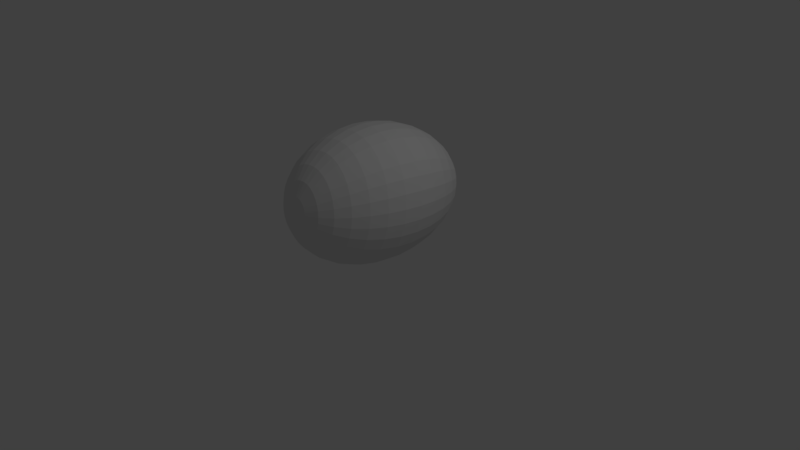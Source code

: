 # Source: watermelon.blend  (saved by Blender 2.77.0; exported with 4.5.12 LTS)
import bpy
from mathutils import Matrix  # noqa: F401  (used for matrix-valued properties, if any)

bpy.ops.wm.read_factory_settings(use_empty=True)
scene = bpy.context.scene
scene.name = 'Scene'

# ---- collections
col_collection_1 = bpy.data.collections.new('Collection 1'); scene.collection.children.link(col_collection_1)

# ---- world
world_world = bpy.data.worlds.new('World'); scene.world = world_world
world_world.color = (0.05088, 0.05088, 0.05088)
world_world.use_sun_shadow = False
world_world.sun_shadow_jitter_overblur = 0.0
world_world.cycles.sampling_method = 'MANUAL'

# ---- cameras
cam_camera = bpy.data.cameras.new('Camera')
cam_camera.clip_end = 100.0
cam_camera.lens = 35.0
cam_camera.sensor_width = 32.0
cam_camera.sensor_height = 18.0
cam_camera.ortho_scale = 7.314
cam_camera.dof.focus_distance = 0.0
cam_camera.dof.aperture_fstop = 128.0

# ---- lights
light_lamp = bpy.data.lights.new('Lamp', 'POINT')
light_lamp.transmission_factor = 0.0
light_lamp.cutoff_distance = 30.0
light_lamp.energy = 100.0
light_lamp.shadow_buffer_clip_start = 1.001
light_lamp.shadow_soft_size = 0.1
light_lamp.shadow_maximum_resolution = 0.006
light_lamp.use_absolute_resolution = True

# ---- meshes
me_sphere = bpy.data.meshes.new('Sphere')
me_sphere.from_pydata([(-0.1565, -0.5822, 1.026), (-0.3439, -0.5743, 0.9695), (-0.5177, -0.5774, 0.879), (-0.6713, -0.5914, 0.758), (-0.7988, -0.6158, 0.6112), (-0.8951, -0.6493, 0.444), (-0.9566, -0.6902, 0.2629), (-0.9808, -0.7366, 0.07459), (-0.9667, -0.7864, -0.1138), (-0.9148, -0.8373, -0.295), (-0.8271, -0.8872, -0.4622), (-0.7069, -0.9342, -0.6089), (-0.5589, -0.9766, -0.7294), (-0.3888, -1.013, -0.8191), (-0.2032, -1.042, -0.8743), (-0.151, -0.5542, 1.021), (-0.3331, -0.5194, 0.9592), (-0.5021, -0.4975, 0.8641), (-0.6513, -0.4891, 0.739), (-0.775, -0.4939, 0.5885), (-0.8684, -0.5116, 0.4183), (-0.9279, -0.5412, 0.2349), (-0.951, -0.5813, 0.04518), (-0.9369, -0.6305, -0.1435), (-0.8862, -0.6869, -0.3239), (-0.8008, -0.7487, -0.489), (-0.6842, -0.8138, -0.6324), (-0.5407, -0.8801, -0.7484), (-0.3761, -0.9454, -0.8325), (-0.1967, -1.007, -0.8813), (-0.1383, -0.5281, 1.016), (-0.3083, -0.4684, 0.9499), (-0.4662, -0.4231, 0.8509), (-0.6057, -0.3935, 0.7223), (-0.7213, -0.38, 0.5688), (-0.8086, -0.3828, 0.3962), (-0.864, -0.4015, 0.211), (-0.8854, -0.4355, 0.02012), (-0.872, -0.4839, -0.169), (-0.8245, -0.5454, -0.3489), (-0.7448, -0.6182, -0.5125), (-0.636, -0.7003, -0.6532), (-0.5025, -0.7891, -0.7655), (-0.3495, -0.8816, -0.8448), (-0.183, -0.9745, -0.8878), (-0.1189, -0.505, 1.012), (-0.2705, -0.4229, 0.9418), (-0.4114, -0.3568, 0.8395), (-0.5361, -0.3081, 0.7083), (-0.6396, -0.278, 0.5526), (-0.7176, -0.2671, 0.3782), (-0.7671, -0.2758, 0.1916), (-0.7863, -0.3041, -0.0002495), (-0.7743, -0.3516, -0.1898), (-0.7319, -0.4174, -0.3695), (-0.6608, -0.5002, -0.5321), (-0.564, -0.5976, -0.671), (-0.4455, -0.7068, -0.7804), (-0.3099, -0.824, -0.8557), (-0.1627, -0.9447, -0.8937), (-0.09357, -0.4856, 1.008), (-0.221, -0.3848, 0.9351), (-0.3398, -0.3009, 0.8304), (-0.4451, -0.2359, 0.6971), (-0.5326, -0.1913, 0.5399), (-0.5987, -0.1685, 0.3642), (-0.6407, -0.1684, 0.1766), (-0.657, -0.1915, -0.01597), (-0.6471, -0.2381, -0.2059), (-0.6115, -0.3076, -0.3857), (-0.5519, -0.3988, -0.5478), (-0.4709, -0.5095, -0.6855), (-0.3718, -0.6363, -0.7927), (-0.2588, -0.7747, -0.8649), (-0.1364, -0.9194, -0.8988), (-0.06322, -0.4708, 1.005), (-0.1616, -0.3554, 0.9299), (-0.2538, -0.2575, 0.8234), (-0.3358, -0.1794, 0.6888), (-0.4042, -0.1232, 0.5305), (-0.4561, -0.09059, 0.3541), (-0.4892, -0.08311, 0.1657), (-0.5023, -0.1019, -0.02737), (-0.4949, -0.1475, -0.2177), (-0.4677, -0.2199, -0.3977), (-0.4219, -0.3179, -0.5596), (-0.3598, -0.4392, -0.6965), (-0.2841, -0.5801, -0.8024), (-0.1981, -0.7356, -0.8723), (-0.1053, -0.8993, -0.9029), (-0.02902, -0.4611, 1.003), (-0.09465, -0.3359, 0.9263), (-0.1567, -0.2283, 0.8187), (-0.2124, -0.1409, 0.6832), (-0.2592, -0.07621, 0.5243), (-0.2949, -0.03635, 0.3473), (-0.318, -0.0233, 0.1586), (-0.3275, -0.03864, -0.03491), (-0.3232, -0.08339, -0.2256), (-0.3056, -0.1577, -0.4058), (-0.2756, -0.2606, -0.5677), (-0.235, -0.3895, -0.7043), (-0.1857, -0.5406, -0.8093), (-0.1301, -0.7082, -0.8776), (-0.07052, -0.8853, -0.9059), (0.007731, -0.4569, 1.002), (-0.02263, -0.327, 0.9244), (-0.05224, -0.2145, 0.8161), (-0.07949, -0.122, 0.6802), (-0.1029, -0.05243, 0.521), (-0.1212, -0.008161, 0.3437), (-0.1335, 0.008443, 0.1547), (-0.1392, -0.004566, -0.03907), (-0.1383, -0.0485, -0.23), (-0.1312, -0.1237, -0.4104), (-0.1184, -0.2292, -0.5725), (-0.101, -0.3625, -0.7089), (-0.08022, -0.5192, -0.8134), (-0.05726, -0.6936, -0.8808), (-0.03332, -0.878, -0.9078), (0.04562, -0.4583, 1.002), (0.05171, -0.3293, 0.9241), (0.05572, -0.2168, 0.8157), (0.05799, -0.1238, 0.6797), (0.05884, -0.05318, 0.5203), (0.05861, -0.007621, 0.3429), (0.0575, 0.0103, 0.1538), (0.0556, -0.001589, -0.04016), (0.05284, -0.04478, -0.2313), (0.04903, -0.1197, -0.4118), (0.04389, -0.2255, -0.574), (0.03709, -0.3594, -0.7104), (0.02835, -0.5171, -0.8147), (0.01757, -0.6924, -0.8819), (0.004842, -0.8776, -0.9084), (0.08319, -0.4654, 1.003), (0.1255, -0.3426, 0.9255), (0.163, -0.2354, 0.8174), (0.1947, -0.1466, 0.6816), (0.2198, -0.079, 0.5223), (0.2376, -0.03544, 0.3449), (0.2476, -0.01857, 0.1557), (0.2495, -0.03063, -0.03831), (0.243, -0.07317, -0.2295), (0.2281, -0.1467, -0.4101), (0.205, -0.2501, -0.5723), (0.174, -0.3809, -0.7088), (0.1358, -0.5346, -0.8134), (0.09153, -0.7049, -0.8808), (0.0425, -0.8843, -0.9077), (0.119, -0.4779, 1.004), (0.1959, -0.3667, 0.9285), (0.2655, -0.2699, 0.8213), (0.3253, -0.1899, 0.686), (0.3736, -0.1295, 0.527), (0.4087, -0.09131, 0.3498), (0.4293, -0.07791, 0.1606), (0.4348, -0.09145, -0.03335), (0.4247, -0.1334, -0.2245), (0.3991, -0.2042, -0.4051), (0.3587, -0.3028, -0.5674), (0.3044, -0.4266, -0.7042), (0.2381, -0.5712, -0.8092), (0.1618, -0.7307, -0.8775), (0.0782, -0.8977, -0.9059), (0.1516, -0.4954, 1.007), (0.2602, -0.4008, 0.9331), (0.359, -0.3191, 0.8274), (0.4447, -0.2525, 0.6931), (0.5142, -0.2033, 0.5347), (0.5651, -0.1738, 0.3578), (0.5955, -0.1662, 0.1689), (0.6042, -0.1825, -0.02489), (0.5906, -0.224, -0.2159), (0.5551, -0.2908, -0.3965), (0.4987, -0.382, -0.5589), (0.4232, -0.4951, -0.6962), (0.331, -0.6259, -0.8022), (0.2255, -0.7689, -0.8721), (0.1106, -0.9174, -0.9028), (0.1799, -0.5172, 1.01), (0.3158, -0.4435, 0.9393), (0.44, -0.3814, 0.8357), (0.5481, -0.3323, 0.703), (0.636, -0.298, 0.5457), (0.7006, -0.2802, 0.3695), (0.7393, -0.2807, 0.1811), (0.7507, -0.301, -0.0124), (0.7341, -0.342, -0.2033), (0.6899, -0.4037, -0.3839), (0.6196, -0.4852, -0.5467), (0.5255, -0.584, -0.6848), (0.411, -0.6966, -0.7924), (0.2803, -0.8181, -0.8647), (0.1383, -0.9426, -0.8986), (0.2026, -0.5425, 1.015), (0.3605, -0.4934, 0.947), (0.5052, -0.4544, 0.8463), (0.6312, -0.4263, 0.7157), (0.734, -0.4101, 0.5601), (0.8095, -0.4067, 0.3852), (0.8549, -0.4173, 0.1976), (0.8683, -0.4426, 0.004679), (0.8491, -0.4832, -0.186), (0.7978, -0.5388, -0.3668), (0.7162, -0.6085, -0.5304), (0.6072, -0.6901, -0.67), (0.4748, -0.7807, -0.7798), (0.3239, -0.8764, -0.8553), (0.1604, -0.9725, -0.8935), (0.2189, -0.5703, 1.019), (0.3926, -0.5485, 0.956), (0.5519, -0.5354, 0.8588), (0.6908, -0.531, 0.7313), (0.804, -0.5353, 0.5781), (0.8873, -0.5485, 0.4051), (0.9373, -0.5706, 0.2189), (0.952, -0.6019, 0.0267), (0.9308, -0.6421, -0.1638), (0.8744, -0.6909, -0.3451), (0.7846, -0.7471, -0.5099), (0.6649, -0.8093, -0.6516), (0.5198, -0.8751, -0.7646), (0.3546, -0.9417, -0.8442), (0.1759, -1.006, -0.8875), (0.2281, -0.5995, 1.024), (0.4107, -0.6065, 0.966), (0.5783, -0.621, 0.8733), (0.7243, -0.642, 0.7496), (0.8433, -0.6685, 0.5996), (0.9307, -0.6996, 0.4292), (0.983, -0.7344, 0.2448), (0.9983, -0.7722, 0.05368), (0.9758, -0.8122, -0.1367), (0.9163, -0.8536, -0.3188), (0.822, -0.8955, -0.4854), (0.6963, -0.9367, -0.63), (0.5441, -0.9758, -0.747), (0.3712, -1.011, -0.8317), (0.1843, -1.041, -0.8809), (0.2299, -0.629, 1.03), (0.4143, -0.6652, 0.9768), (0.5832, -0.7079, 0.8891), (0.7304, -0.7549, 0.77), (0.8501, -0.8042, 0.6241), (0.9379, -0.8537, 0.457), (0.9903, -0.9016, 0.2749), (1.005, -0.9463, 0.08513), (0.9821, -0.9862, -0.1051), (0.9219, -1.02, -0.2883), (0.8266, -1.047, -0.4574), (0.7, -1.067, -0.6058), (0.5468, -1.079, -0.7275), (0.373, -1.082, -0.8181), (0.1852, -1.077, -0.8739), (0.2243, -0.6576, 1.035), (0.403, -0.7223, 0.9879), (0.5666, -0.7923, 0.9057), (0.7089, -0.8647, 0.7919), (0.8243, -0.9364, 0.6507), (0.9086, -1.004, 0.4874), (0.9586, -1.065, 0.3083), (0.9724, -1.117, 0.12), (0.9495, -1.157, -0.07018), (0.8907, -1.183, -0.2549), (0.7984, -1.196, -0.4269), (0.6758, -1.195, -0.5796), (0.5278, -1.18, -0.707), (0.3599, -1.152, -0.804), (0.1785, -1.113, -0.8667), (0.2114, -0.6841, 1.041), (0.3775, -0.7753, 0.9988), (0.5291, -0.8708, 0.9224), (0.6606, -0.9669, 0.8142), (0.7669, -1.059, 0.6781), (0.8442, -1.144, 0.5192), (0.8895, -1.217, 0.3432), (0.9014, -1.276, 0.1566), (0.8794, -1.316, -0.03354), (0.8244, -1.336, -0.2199), (0.7384, -1.336, -0.3953), (0.6249, -1.315, -0.5528), (0.4878, -1.275, -0.6862), (0.3325, -1.218, -0.7899), (0.1646, -1.146, -0.8597), (0.1918, -0.7077, 1.046), (0.3387, -0.8221, 1.009), (0.4723, -0.9401, 0.9383), (0.5876, -1.057, 0.8357), (0.6804, -1.168, 0.7049), (0.7472, -1.268, 0.5504), (0.7859, -1.352, 0.3776), (0.7951, -1.416, 0.1928), (0.7747, -1.457, 0.00274), (0.7255, -1.472, -0.1854), (0.6494, -1.46, -0.3643), (0.5492, -1.422, -0.5267), (0.4285, -1.36, -0.6661), (0.2918, -1.277, -0.7765), (0.144, -1.176, -0.8532), (0.1661, -0.7272, 1.05), (0.2881, -0.8609, 1.018), (0.3984, -0.9974, 0.9526), (0.4929, -1.132, 0.8552), (0.5683, -1.258, 0.7294), (0.622, -1.37, 0.5791), (0.6522, -1.464, 0.4094), (0.6582, -1.533, 0.2263), (0.64, -1.574, 0.03631), (0.5984, -1.585, -0.1535), (0.5349, -1.564, -0.3357), (0.4519, -1.512, -0.5029), (0.3523, -1.432, -0.6479), (0.2395, -1.327, -0.7644), (0.1174, -1.202, -0.8474), (0.1355, -0.742, 1.053), (0.2278, -0.8901, 1.026), (0.3104, -1.04, 0.9644), (0.3804, -1.187, 0.8715), (0.4353, -1.325, 0.7498), (0.4735, -1.447, 0.6032), (0.494, -1.547, 0.4363), (0.4963, -1.621, 0.2547), (0.4808, -1.663, 0.0648), (0.4482, -1.671, -0.1264), (0.3998, -1.644, -0.3115), (0.3371, -1.582, -0.4827), (0.2622, -1.487, -0.6325), (0.1776, -1.365, -0.7544), (0.08603, -1.222, -0.8425), (-0.009423, -1.064, -0.8928), (0.1012, -0.7514, 1.056), (0.1601, -0.9086, 1.031), (0.2119, -1.068, 0.9729), (0.2545, -1.222, 0.8833), (0.2868, -1.367, 0.7648), (0.308, -1.495, 0.621), (0.3177, -1.6, 0.4563), (0.3162, -1.677, 0.2759), (0.3038, -1.72, 0.08613), (0.2813, -1.727, -0.1061), (0.2495, -1.696, -0.2933), (0.2093, -1.628, -0.4675), (0.162, -1.525, -0.621), (0.1087, -1.392, -0.7468), (0.05098, -1.236, -0.8389), (0.06432, -0.7552, 1.057), (0.08777, -0.9158, 1.034), (0.1066, -1.078, 0.9777), (0.1203, -1.235, 0.8899), (0.1287, -1.383, 0.7733), (0.1319, -1.513, 0.6312), (0.1305, -1.621, 0.4678), (0.1249, -1.699, 0.2883), (0.116, -1.744, 0.09868), (0.1042, -1.751, -0.09404), (0.08998, -1.719, -0.2823), (0.07367, -1.649, -0.4583), (0.05543, -1.542, -0.614), (0.03537, -1.405, -0.7422), (0.01365, -1.242, -0.8367), (0.02645, -0.7532, 1.057), (0.01348, -0.9115, 1.034), (-0.00125, -1.071, 0.9783), (-0.01702, -1.227, 0.8909), (-0.03289, -1.372, 0.7747), (-0.04773, -1.501, 0.633), (-0.06041, -1.609, 0.47), (-0.06985, -1.687, 0.2908), (-0.07525, -1.733, 0.1015), (-0.07612, -1.742, -0.09107), (-0.07243, -1.713, -0.2795), (-0.06454, -1.644, -0.4557), (-0.05322, -1.54, -0.6119), (-0.0395, -1.404, -0.7408), (-0.02452, -1.242, -0.836), (-0.01101, -0.7455, 1.056), (-0.05988, -0.896, 1.032), (-0.1076, -1.048, 0.9748), (-0.1522, -1.196, 0.8862), (-0.1917, -1.336, 0.7688), (-0.2241, -1.461, 0.6263), (-0.2476, -1.565, 0.4628), (-0.2607, -1.643, 0.2836), (-0.2626, -1.69, 0.09458), (-0.2527, -1.703, -0.09736), (-0.2315, -1.677, -0.2848), (-0.2, -1.615, -0.4599), (-0.1598, -1.518, -0.6149), (-0.113, -1.389, -0.7427), (-0.06207, -1.235, -0.8369), (-0.04661, -0.7325, 1.054), (-0.1295, -0.8699, 1.028), (-0.2084, -1.009, 0.9675), (-0.2802, -1.146, 0.8761), (-0.3419, -1.276, 0.7563), (-0.3906, -1.394, 0.6117), (-0.4241, -1.493, 0.4469), (-0.4406, -1.57, 0.2671), (-0.439, -1.618, 0.07842), (-0.419, -1.634, -0.1123), (-0.3813, -1.616, -0.2979), (-0.3276, -1.563, -0.4705), (-0.2603, -1.477, -0.6228), (-0.1825, -1.361, -0.7477), (-0.09756, -1.221, -0.8392), (-0.079, -0.7147, 1.051), (-0.1928, -0.8345, 1.021), (-0.2999, -0.9571, 0.9568), (-0.3962, -1.079, 0.8615), (-0.4777, -1.196, 0.738), (-0.5411, -1.303, 0.5905), (-0.5835, -1.396, 0.4235), (-0.6029, -1.469, 0.2428), (-0.598, -1.518, 0.05439), (-0.5688, -1.539, -0.1348), (-0.5163, -1.53, -0.3177), (-0.4427, -1.49, -0.4868), (-0.351, -1.419, -0.6349), (-0.2451, -1.322, -0.7555), (-0.1296, -1.201, -0.8429), (-0.107, -0.6927, 1.047), (-0.2473, -0.791, 1.012), (-0.3787, -0.8934, 0.9433), (-0.4959, -0.997, 0.8432), (-0.5944, -1.098, 0.7154), (-0.6702, -1.193, 0.5641), (-0.7201, -1.277, 0.3945), (-0.7417, -1.346, 0.2125), (-0.7339, -1.396, 0.02433), (-0.6968, -1.423, -0.1631), (-0.6316, -1.424, -0.3428), (-0.5409, -1.399, -0.5076), (-0.4284, -1.348, -0.6506), (-0.2987, -1.272, -0.7658), (-0.1571, -1.176, -0.8478), (-0.1294, -0.6675, 1.042), (-0.2911, -0.7413, 1.002), (-0.4418, -0.8208, 0.928), (-0.5757, -0.9036, 0.8226), (-0.6877, -0.9871, 0.6898), (-0.7733, -1.068, 0.5345), (-0.8289, -1.142, 0.3619), (-0.8522, -1.207, 0.1784), (-0.842, -1.257, -0.009627), (-0.7984, -1.29, -0.1953), (-0.7231, -1.302, -0.3715), (-0.6188, -1.294, -0.5316), (-0.4898, -1.264, -0.6689), (-0.3412, -1.214, -0.7779), (-0.1789, -1.146, -0.8537), (0.03722, -0.6008, 1.047), (-0.1455, -0.64, 1.037), (-0.3225, -0.6873, 0.9914), (-0.487, -0.7419, 0.9116), (-0.6328, -0.8024, 0.8008), (-0.7543, -0.8668, 0.663), (-0.8467, -0.9323, 0.5034), (-0.9062, -0.996, 0.3279), (-0.9305, -1.055, 0.1427), (-0.9184, -1.105, -0.04529), (-0.8701, -1.144, -0.2292), (-0.7875, -1.169, -0.4021), (-0.6736, -1.179, -0.5574), (-0.5329, -1.172, -0.6888), (-0.371, -1.15, -0.7912), (-0.1942, -1.113, -0.8602), (-0.1547, -0.6112, 1.032), (-0.3403, -0.6309, 0.9804), (-0.5126, -0.6598, 0.895), (-0.6651, -0.6971, 0.7789), (-0.7918, -0.7415, 0.6364), (-0.8878, -0.7911, 0.4728), (-0.9493, -0.8436, 0.2943), (-0.9739, -0.8962, 0.1075), (-0.9604, -0.9464, -0.08058), (-0.9094, -0.9914, -0.263), (-0.8225, -1.029, -0.4328), (-0.7033, -1.057, -0.5835), (-0.5562, -1.075, -0.7093), (-0.3871, -1.082, -0.8052), (-0.2024, -1.078, -0.8672)], [], [(13, 12, 27, 28), (6, 5, 20, 21), (14, 13, 28, 29), (7, 6, 21, 22), (0, 451, 15), (330, 14, 29), (8, 7, 22, 23), (1, 0, 15, 16), (9, 8, 23, 24), (2, 1, 16, 17), (10, 9, 24, 25), (3, 2, 17, 18), (11, 10, 25, 26), (4, 3, 18, 19), (12, 11, 26, 27), (5, 4, 19, 20), (27, 26, 41, 42), (20, 19, 34, 35), (28, 27, 42, 43), (21, 20, 35, 36), (29, 28, 43, 44), (22, 21, 36, 37), (15, 451, 30), (330, 29, 44), (23, 22, 37, 38), (16, 15, 30, 31), (24, 23, 38, 39), (17, 16, 31, 32), (25, 24, 39, 40), (18, 17, 32, 33), (26, 25, 40, 41), (19, 18, 33, 34), (31, 30, 45, 46), (39, 38, 53, 54), (32, 31, 46, 47), (40, 39, 54, 55), (33, 32, 47, 48), (41, 40, 55, 56), (34, 33, 48, 49), (42, 41, 56, 57), (35, 34, 49, 50), (43, 42, 57, 58), (36, 35, 50, 51), (44, 43, 58, 59), (37, 36, 51, 52), (30, 451, 45), (330, 44, 59), (38, 37, 52, 53), (50, 49, 64, 65), (58, 57, 72, 73), (51, 50, 65, 66), (59, 58, 73, 74), (52, 51, 66, 67), (45, 451, 60), (330, 59, 74), (53, 52, 67, 68), (46, 45, 60, 61), (54, 53, 68, 69), (47, 46, 61, 62), (55, 54, 69, 70), (48, 47, 62, 63), (56, 55, 70, 71), (49, 48, 63, 64), (57, 56, 71, 72), (69, 68, 83, 84), (62, 61, 76, 77), (70, 69, 84, 85), (63, 62, 77, 78), (71, 70, 85, 86), (64, 63, 78, 79), (72, 71, 86, 87), (65, 64, 79, 80), (73, 72, 87, 88), (66, 65, 80, 81), (74, 73, 88, 89), (67, 66, 81, 82), (60, 451, 75), (330, 74, 89), (68, 67, 82, 83), (61, 60, 75, 76), (88, 87, 102, 103), (81, 80, 95, 96), (89, 88, 103, 104), (82, 81, 96, 97), (75, 451, 90), (330, 89, 104), (83, 82, 97, 98), (76, 75, 90, 91), (84, 83, 98, 99), (77, 76, 91, 92), (85, 84, 99, 100), (78, 77, 92, 93), (86, 85, 100, 101), (79, 78, 93, 94), (87, 86, 101, 102), (80, 79, 94, 95), (100, 99, 114, 115), (93, 92, 107, 108), (101, 100, 115, 116), (94, 93, 108, 109), (102, 101, 116, 117), (95, 94, 109, 110), (103, 102, 117, 118), (96, 95, 110, 111), (104, 103, 118, 119), (97, 96, 111, 112), (90, 451, 105), (330, 104, 119), (98, 97, 112, 113), (91, 90, 105, 106), (99, 98, 113, 114), (92, 91, 106, 107), (119, 118, 133, 134), (112, 111, 126, 127), (105, 451, 120), (330, 119, 134), (113, 112, 127, 128), (106, 105, 120, 121), (114, 113, 128, 129), (107, 106, 121, 122), (115, 114, 129, 130), (108, 107, 122, 123), (116, 115, 130, 131), (109, 108, 123, 124), (117, 116, 131, 132), (110, 109, 124, 125), (118, 117, 132, 133), (111, 110, 125, 126), (123, 122, 137, 138), (131, 130, 145, 146), (124, 123, 138, 139), (132, 131, 146, 147), (125, 124, 139, 140), (133, 132, 147, 148), (126, 125, 140, 141), (134, 133, 148, 149), (127, 126, 141, 142), (120, 451, 135), (330, 134, 149), (128, 127, 142, 143), (121, 120, 135, 136), (129, 128, 143, 144), (122, 121, 136, 137), (130, 129, 144, 145), (142, 141, 156, 157), (135, 451, 150), (330, 149, 164), (143, 142, 157, 158), (136, 135, 150, 151), (144, 143, 158, 159), (137, 136, 151, 152), (145, 144, 159, 160), (138, 137, 152, 153), (146, 145, 160, 161), (139, 138, 153, 154), (147, 146, 161, 162), (140, 139, 154, 155), (148, 147, 162, 163), (141, 140, 155, 156), (149, 148, 163, 164), (161, 160, 175, 176), (154, 153, 168, 169), (162, 161, 176, 177), (155, 154, 169, 170), (163, 162, 177, 178), (156, 155, 170, 171), (164, 163, 178, 179), (157, 156, 171, 172), (150, 451, 165), (330, 164, 179), (158, 157, 172, 173), (151, 150, 165, 166), (159, 158, 173, 174), (152, 151, 166, 167), (160, 159, 174, 175), (153, 152, 167, 168), (165, 451, 180), (330, 179, 194), (173, 172, 187, 188), (166, 165, 180, 181), (174, 173, 188, 189), (167, 166, 181, 182), (175, 174, 189, 190), (168, 167, 182, 183), (176, 175, 190, 191), (169, 168, 183, 184), (177, 176, 191, 192), (170, 169, 184, 185), (178, 177, 192, 193), (171, 170, 185, 186), (179, 178, 193, 194), (172, 171, 186, 187), (184, 183, 198, 199), (192, 191, 206, 207), (185, 184, 199, 200), (193, 192, 207, 208), (186, 185, 200, 201), (194, 193, 208, 209), (187, 186, 201, 202), (180, 451, 195), (330, 194, 209), (188, 187, 202, 203), (181, 180, 195, 196), (189, 188, 203, 204), (182, 181, 196, 197), (190, 189, 204, 205), (183, 182, 197, 198), (191, 190, 205, 206), (203, 202, 217, 218), (196, 195, 210, 211), (204, 203, 218, 219), (197, 196, 211, 212), (205, 204, 219, 220), (198, 197, 212, 213), (206, 205, 220, 221), (199, 198, 213, 214), (207, 206, 221, 222), (200, 199, 214, 215), (208, 207, 222, 223), (201, 200, 215, 216), (209, 208, 223, 224), (202, 201, 216, 217), (195, 451, 210), (330, 209, 224), (222, 221, 236, 237), (215, 214, 229, 230), (223, 222, 237, 238), (216, 215, 230, 231), (224, 223, 238, 239), (217, 216, 231, 232), (210, 451, 225), (330, 224, 239), (218, 217, 232, 233), (211, 210, 225, 226), (219, 218, 233, 234), (212, 211, 226, 227), (220, 219, 234, 235), (213, 212, 227, 228), (221, 220, 235, 236), (214, 213, 228, 229), (234, 233, 248, 249), (227, 226, 241, 242), (235, 234, 249, 250), (228, 227, 242, 243), (236, 235, 250, 251), (229, 228, 243, 244), (237, 236, 251, 252), (230, 229, 244, 245), (238, 237, 252, 253), (231, 230, 245, 246), (239, 238, 253, 254), (232, 231, 246, 247), (225, 451, 240), (330, 239, 254), (233, 232, 247, 248), (226, 225, 240, 241), (253, 252, 267, 268), (246, 245, 260, 261), (254, 253, 268, 269), (247, 246, 261, 262), (240, 451, 255), (330, 254, 269), (248, 247, 262, 263), (241, 240, 255, 256), (249, 248, 263, 264), (242, 241, 256, 257), (250, 249, 264, 265), (243, 242, 257, 258), (251, 250, 265, 266), (244, 243, 258, 259), (252, 251, 266, 267), (245, 244, 259, 260), (257, 256, 271, 272), (265, 264, 279, 280), (258, 257, 272, 273), (266, 265, 280, 281), (259, 258, 273, 274), (267, 266, 281, 282), (260, 259, 274, 275), (268, 267, 282, 283), (261, 260, 275, 276), (269, 268, 283, 284), (262, 261, 276, 277), (255, 451, 270), (330, 269, 284), (263, 262, 277, 278), (256, 255, 270, 271), (264, 263, 278, 279), (276, 275, 290, 291), (284, 283, 298, 299), (277, 276, 291, 292), (270, 451, 285), (330, 284, 299), (278, 277, 292, 293), (271, 270, 285, 286), (279, 278, 293, 294), (272, 271, 286, 287), (280, 279, 294, 295), (273, 272, 287, 288), (281, 280, 295, 296), (274, 273, 288, 289), (282, 281, 296, 297), (275, 274, 289, 290), (283, 282, 297, 298), (295, 294, 309, 310), (288, 287, 302, 303), (296, 295, 310, 311), (289, 288, 303, 304), (297, 296, 311, 312), (290, 289, 304, 305), (298, 297, 312, 313), (291, 290, 305, 306), (299, 298, 313, 314), (292, 291, 306, 307), (285, 451, 300), (330, 299, 314), (293, 292, 307, 308), (286, 285, 300, 301), (294, 293, 308, 309), (287, 286, 301, 302), (314, 313, 328, 329), (307, 306, 321, 322), (300, 451, 315), (330, 314, 329), (308, 307, 322, 323), (301, 300, 315, 316), (309, 308, 323, 324), (302, 301, 316, 317), (310, 309, 324, 325), (303, 302, 317, 318), (311, 310, 325, 326), (304, 303, 318, 319), (312, 311, 326, 327), (305, 304, 319, 320), (313, 312, 327, 328), (306, 305, 320, 321), (318, 317, 333, 334), (326, 325, 341, 342), (319, 318, 334, 335), (327, 326, 342, 343), (320, 319, 335, 336), (328, 327, 343, 344), (321, 320, 336, 337), (329, 328, 344, 345), (322, 321, 337, 338), (315, 451, 331), (330, 329, 345), (323, 322, 338, 339), (316, 315, 331, 332), (324, 323, 339, 340), (317, 316, 332, 333), (325, 324, 340, 341), (338, 337, 352, 353), (331, 451, 346), (330, 345, 360), (339, 338, 353, 354), (332, 331, 346, 347), (340, 339, 354, 355), (333, 332, 347, 348), (341, 340, 355, 356), (334, 333, 348, 349), (342, 341, 356, 357), (335, 334, 349, 350), (343, 342, 357, 358), (336, 335, 350, 351), (344, 343, 358, 359), (337, 336, 351, 352), (345, 344, 359, 360), (357, 356, 371, 372), (350, 349, 364, 365), (358, 357, 372, 373), (351, 350, 365, 366), (359, 358, 373, 374), (352, 351, 366, 367), (360, 359, 374, 375), (353, 352, 367, 368), (346, 451, 361), (330, 360, 375), (354, 353, 368, 369), (347, 346, 361, 362), (355, 354, 369, 370), (348, 347, 362, 363), (356, 355, 370, 371), (349, 348, 363, 364), (330, 375, 390), (369, 368, 383, 384), (362, 361, 376, 377), (370, 369, 384, 385), (363, 362, 377, 378), (371, 370, 385, 386), (364, 363, 378, 379), (372, 371, 386, 387), (365, 364, 379, 380), (373, 372, 387, 388), (366, 365, 380, 381), (374, 373, 388, 389), (367, 366, 381, 382), (375, 374, 389, 390), (368, 367, 382, 383), (361, 451, 376), (388, 387, 402, 403), (381, 380, 395, 396), (389, 388, 403, 404), (382, 381, 396, 397), (390, 389, 404, 405), (383, 382, 397, 398), (376, 451, 391), (330, 390, 405), (384, 383, 398, 399), (377, 376, 391, 392), (385, 384, 399, 400), (378, 377, 392, 393), (386, 385, 400, 401), (379, 378, 393, 394), (387, 386, 401, 402), (380, 379, 394, 395), (392, 391, 406, 407), (400, 399, 414, 415), (393, 392, 407, 408), (401, 400, 415, 416), (394, 393, 408, 409), (402, 401, 416, 417), (395, 394, 409, 410), (403, 402, 417, 418), (396, 395, 410, 411), (404, 403, 418, 419), (397, 396, 411, 412), (405, 404, 419, 420), (398, 397, 412, 413), (391, 451, 406), (330, 405, 420), (399, 398, 413, 414), (411, 410, 425, 426), (419, 418, 433, 434), (412, 411, 426, 427), (420, 419, 434, 435), (413, 412, 427, 428), (406, 451, 421), (330, 420, 435), (414, 413, 428, 429), (407, 406, 421, 422), (415, 414, 429, 430), (408, 407, 422, 423), (416, 415, 430, 431), (409, 408, 423, 424), (417, 416, 431, 432), (410, 409, 424, 425), (418, 417, 432, 433), (430, 429, 444, 445), (423, 422, 437, 438), (431, 430, 445, 446), (424, 423, 438, 439), (432, 431, 446, 447), (425, 424, 439, 440), (433, 432, 447, 448), (426, 425, 440, 441), (434, 433, 448, 449), (427, 426, 441, 442), (435, 434, 449, 450), (428, 427, 442, 443), (421, 451, 436), (330, 435, 450), (429, 428, 443, 444), (422, 421, 436, 437), (449, 448, 464, 465), (442, 441, 457, 458), (450, 449, 465, 466), (443, 442, 458, 459), (436, 451, 452), (330, 450, 466), (444, 443, 459, 460), (437, 436, 452, 453), (445, 444, 460, 461), (438, 437, 453, 454), (446, 445, 461, 462), (439, 438, 454, 455), (447, 446, 462, 463), (440, 439, 455, 456), (448, 447, 463, 464), (441, 440, 456, 457), (454, 453, 468, 469), (462, 461, 476, 477), (455, 454, 469, 470), (463, 462, 477, 478), (456, 455, 470, 471), (464, 463, 478, 479), (457, 456, 471, 472), (465, 464, 479, 480), (458, 457, 472, 473), (466, 465, 480, 481), (459, 458, 473, 474), (452, 451, 467), (330, 466, 481), (460, 459, 474, 475), (453, 452, 467, 468), (461, 460, 475, 476), (473, 472, 5, 6), (481, 480, 13, 14), (474, 473, 6, 7), (467, 451, 0), (330, 481, 14), (475, 474, 7, 8), (468, 467, 0, 1), (476, 475, 8, 9), (469, 468, 1, 2), (477, 476, 9, 10), (470, 469, 2, 3), (478, 477, 10, 11), (471, 470, 3, 4), (479, 478, 11, 12), (472, 471, 4, 5), (480, 479, 12, 13)])
me_sphere.use_remesh_preserve_volume = False
me_sphere.use_remesh_preserve_attributes = False
me_sphere.use_mirror_vertex_groups = False
me_sphere.update()

# ---- objects
ob_sphere = bpy.data.objects.new('Sphere', me_sphere)
ob_lamp = bpy.data.objects.new('Lamp', light_lamp)
ob_camera = bpy.data.objects.new('Camera', cam_camera)

# ---- transforms, parenting, visibility, modifiers, constraints
ob_sphere.location = (-0.007529, -0.004718, 0.03035)
ob_sphere.rotation_euler = (-1.465, -0.0, 0.0)
ob_sphere.scale = (0.8882, 1.003, 1.204)
ob_sphere.lineart.crease_threshold = 0.0
ob_lamp.location = (4.076, 1.005, 5.904)
ob_lamp.rotation_euler = (0.6503, 0.05522, 1.866)
ob_lamp.lock_rotations_4d = False
ob_lamp.empty_display_type = 'ARROWS'
ob_lamp.color = (0.0, 0.0, 0.0, 0.0)
ob_lamp.lineart.crease_threshold = 0.0
ob_camera.location = (7.481, -6.508, 5.344)
ob_camera.rotation_euler = (1.109, 0.01082, 0.8149)
ob_camera.lock_rotations_4d = False
ob_camera.empty_display_type = 'ARROWS'
ob_camera.color = (0.0, 0.0, 0.0, 0.0)
ob_camera.display_type = 'WIRE'
ob_camera.lineart.crease_threshold = 0.0

# ---- collection membership
col_collection_1.objects.link(ob_sphere)
col_collection_1.objects.link(ob_lamp)
col_collection_1.objects.link(ob_camera)

# ---- scene / render settings (as saved in the file)
scene.camera = ob_camera
scene.frame_start = 1; scene.frame_end = 250; scene.frame_set(1)
scene.render.engine = 'BLENDER_EEVEE_NEXT'
scene.render.resolution_percentage = 50
scene.render.dither_intensity = 0.0
scene.cycles.use_denoising = False
scene.cycles.samples = 128
scene.cycles.sampling_pattern = 'TABULATED_SOBOL'
scene.cycles.light_sampling_threshold = 0.0
scene.cycles.use_adaptive_sampling = False
scene.cycles.use_light_tree = False
scene.cycles.blur_glossy = 0.0
scene.cycles.sample_clamp_indirect = 0.0
scene.view_settings.view_transform = 'Standard'
bpy.context.view_layer.update()
